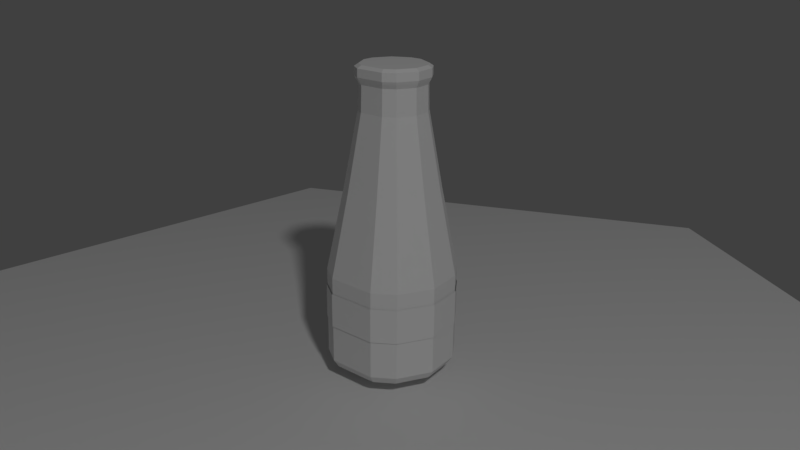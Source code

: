# Source: bottleMaple.blend  (saved by Blender 2.77.0; exported with 4.5.12 LTS)
import bpy
from mathutils import Matrix  # noqa: F401  (used for matrix-valued properties, if any)

bpy.ops.wm.read_factory_settings(use_empty=True)
scene = bpy.context.scene
scene.name = 'Scene'

# ---- collections
col_collection_1 = bpy.data.collections.new('Collection 1'); scene.collection.children.link(col_collection_1)

# ---- materials (node trees are filled in below, after node groups)
mat_material = bpy.data.materials.new('Material')
mat_material.alpha_threshold = 0.0
mat_material.use_transparent_shadow = False
mat_material.roughness = 0.5
mat_material_001 = bpy.data.materials.new('Material.001')
mat_material_001.alpha_threshold = 0.0
mat_material_001.use_transparent_shadow = False
mat_material_001.roughness = 0.5

# ---- material node trees

# ---- world
world_world = bpy.data.worlds.new('World'); scene.world = world_world
world_world.color = (0.05088, 0.05088, 0.05088)
world_world.use_sun_shadow = False
world_world.sun_shadow_jitter_overblur = 0.0
world_world.cycles.sampling_method = 'MANUAL'

# ---- cameras
cam_camera = bpy.data.cameras.new('Camera')
cam_camera.clip_end = 100.0
cam_camera.lens = 35.0
cam_camera.sensor_width = 32.0
cam_camera.sensor_height = 18.0
cam_camera.ortho_scale = 7.314
cam_camera.dof.focus_distance = 0.0
cam_camera.dof.aperture_fstop = 128.0

# ---- lights
light_lamp = bpy.data.lights.new('Lamp', 'POINT')
light_lamp.transmission_factor = 0.0
light_lamp.cutoff_distance = 30.0
light_lamp.energy = 100.0
light_lamp.shadow_buffer_clip_start = 1.001
light_lamp.shadow_soft_size = 0.1
light_lamp.shadow_maximum_resolution = 0.006
light_lamp.use_absolute_resolution = True

# ---- meshes
me_cylinder_001 = bpy.data.meshes.new('Cylinder.001')
me_cylinder_001.from_pydata([(-0.01368, 0.3501, -1.092), (-0.01626, 0.2052, 0.635), (0.1855, 0.2897, -1.092), (0.1039, 0.1687, 0.635), (0.2804, 0.1948, -1.092), (0.1572, 0.1154, 0.635), (0.3347, -0.07806, -1.092), (0.1906, -0.05286, 0.635), (0.2833, -0.202, -1.092), (0.1618, -0.1225, 0.635), (0.1211, -0.3351, -1.092), (0.06274, -0.2038, 0.635), (-0.0121, -0.3616, -1.092), (-0.01376, -0.219, 0.635), (-0.2113, -0.3012, -1.092), (-0.1339, -0.1826, 0.635), (-0.3433, -0.1403, -1.092), (-0.2135, -0.08554, 0.635), (-0.3698, -0.007087, -1.092), (-0.2287, -0.009043, 0.635), (-0.3089, 0.1937, -1.092), (-0.1915, 0.1136, 0.635), (-0.2128, 0.2897, -1.092), (-0.1364, 0.1687, 0.635), (-0.01368, 0.3828, -1.042), (0.2021, 0.3174, -1.042), (0.3092, 0.2102, -1.042), (0.3672, -0.08126, -1.042), (0.3092, -0.2212, -1.042), (0.1349, -0.3643, -1.042), (-0.01368, -0.3938, -1.042), (-0.2294, -0.3284, -1.042), (-0.3724, -0.1541, -1.042), (-0.402, -0.005505, -1.042), (-0.3366, 0.2102, -1.042), (-0.2294, 0.3174, -1.042), (0.09275, 0.158, 0.6091), (-0.01755, 0.1915, 0.6091), (0.1475, 0.1032, 0.6091), (0.1772, -0.04579, 0.6091), (0.1475, -0.1174, 0.6091), (0.05842, -0.1905, 0.6091), (-0.01755, -0.2056, 0.6091), (-0.1278, -0.1721, 0.6091), (-0.201, -0.08303, 0.6091), (-0.2161, -0.007059, 0.6091), (-0.1826, 0.1032, 0.6091), (-0.1278, 0.158, 0.6091), (-0.01609, 0.2122, 0.6502), (0.108, 0.1746, 0.6502), (0.1631, 0.1195, 0.6502), (0.1976, -0.05432, 0.6502), (0.1678, -0.1263, 0.6502), (0.06551, -0.2102, 0.6502), (-0.01351, -0.2259, 0.6502), (-0.1376, -0.1883, 0.6502), (-0.2198, -0.08808, 0.6502), (-0.2356, -0.009056, 0.6502), (-0.1971, 0.1176, 0.6502), (-0.1402, 0.1746, 0.6502), (-0.01609, 0.2122, 0.6996), (0.108, 0.1746, 0.6996), (0.1631, 0.1195, 0.6996), (0.1976, -0.05432, 0.6996), (0.1678, -0.1263, 0.6996), (0.06551, -0.2102, 0.6996), (-0.01351, -0.2259, 0.6996), (-0.1376, -0.1883, 0.6996), (-0.2198, -0.08808, 0.6996), (-0.2356, -0.009056, 0.6996), (-0.1971, 0.1176, 0.6996), (-0.1402, 0.1746, 0.6996), (-0.0167, 0.1875, 0.7151), (0.09348, 0.154, 0.7151), (0.1424, 0.1052, 0.7151), (0.1731, -0.0492, 0.7151), (0.1466, -0.1131, 0.7151), (0.05576, -0.1876, 0.7151), (-0.0144, -0.2016, 0.7151), (-0.1246, -0.1682, 0.7151), (-0.1976, -0.07917, 0.7151), (-0.2116, -0.009009, 0.7151), (-0.1775, 0.1035, 0.7151), (-0.1269, 0.154, 0.7151), (-0.01435, 0.3222, -1.062), (-0.2317, 0.321, -0.8132), (0.1693, 0.2665, -1.062), (-0.3401, 0.2127, -0.8132), (0.2569, 0.179, -1.062), (-0.4062, -0.005463, -0.8132), (0.3069, -0.07269, -1.062), (-0.3764, -0.1557, -0.8132), (0.2596, -0.187, -1.062), (-0.2317, -0.332, -0.8132), (0.11, -0.3098, -1.062), (-0.01358, -0.3981, -0.8132), (-0.0129, -0.3342, -1.062), (0.1367, -0.3682, -0.8132), (-0.1966, -0.2785, -1.062), (0.3129, -0.2236, -0.8132), (-0.3184, -0.1301, -1.062), (0.3715, -0.08207, -0.8132), (-0.3428, -0.007235, -1.062), (0.3129, 0.2127, -0.8132), (-0.2866, 0.1779, -1.062), (0.2046, 0.321, -0.8132), (-0.198, 0.2665, -1.062), (-0.01358, 0.3872, -0.8132), (-0.01435, 0.3524, -1.015), (0.1846, 0.292, -1.015), (0.2834, 0.1932, -1.015), (0.3369, -0.07565, -1.015), (0.2834, -0.2048, -1.015), (0.1227, -0.3367, -1.015), (-0.01435, -0.3639, -1.015), (-0.2133, -0.3036, -1.015), (-0.3452, -0.1428, -1.015), (-0.3725, -0.005776, -1.015), (-0.3121, 0.1932, -1.015), (-0.2133, 0.292, -1.015), (0.1696, 0.2699, -0.4867), (-0.01468, 0.3258, -0.4867), (0.2612, 0.1784, -0.4867), (0.3107, -0.07062, -0.4867), (0.2612, -0.1902, -0.4867), (0.1123, -0.3124, -0.4867), (-0.01468, -0.3376, -0.4867), (-0.199, -0.2817, -0.4867), (-0.3212, -0.1329, -0.4867), (-0.3464, -0.005904, -0.4867), (-0.2905, 0.1784, -0.4867), (-0.199, 0.2699, -0.4867), (0.2046, 0.321, -0.6031), (-0.01358, 0.3872, -0.6031), (0.3129, 0.2127, -0.6031), (0.3715, -0.08207, -0.6031), (0.3129, -0.2236, -0.6031), (0.1367, -0.3682, -0.6031), (-0.01358, -0.3981, -0.6031), (-0.2317, -0.332, -0.6031), (-0.3764, -0.1557, -0.6031), (-0.4062, -0.005463, -0.6031), (-0.3401, 0.2127, -0.6031), (-0.2317, 0.321, -0.6031), (-0.01368, 0.3828, -0.5057), (0.2021, 0.3174, -0.5057), (0.3092, 0.2102, -0.5057), (0.3672, -0.08126, -0.5057), (0.3092, -0.2212, -0.5057), (0.1349, -0.3643, -0.5057), (-0.01368, -0.3938, -0.5057), (-0.2294, -0.3284, -0.5057), (-0.3724, -0.1541, -0.5057), (-0.402, -0.005505, -0.5057), (-0.3366, 0.2102, -0.5057), (-0.2294, 0.3174, -0.5057), (-0.01755, 0.1915, 0.579), (0.09275, 0.158, 0.579), (0.1475, 0.1032, 0.579), (0.1772, -0.04579, 0.579), (0.1475, -0.1174, 0.579), (0.05842, -0.1905, 0.579), (-0.01755, -0.2056, 0.579), (-0.1278, -0.1721, 0.579), (-0.201, -0.08303, 0.579), (-0.2161, -0.007059, 0.579), (-0.1826, 0.1032, 0.579), (-0.1278, 0.158, 0.579), (0.09422, 0.1604, 0.4554), (0.1498, 0.1048, 0.4554), (0.1799, -0.04642, 0.4554), (0.1498, -0.119, 0.4554), (0.0594, -0.1932, 0.4554), (-0.01769, -0.2086, 0.4554), (-0.1296, -0.1746, 0.4554), (-0.2038, -0.08421, 0.4554), (-0.2191, -0.007118, 0.4554), (-0.1852, 0.1048, 0.4554), (-0.1296, 0.1604, 0.4554), (-0.01769, 0.1943, 0.4554), (0.1422, 0.2304, -0.0007901), (0.2208, 0.1518, -0.0007901), (0.2634, -0.06206, -0.0007901), (0.2208, -0.1648, -0.0007901), (0.09296, -0.2697, -0.0007901), (-0.01608, -0.2914, -0.0007901), (-0.1744, -0.2434, -0.0007901), (-0.2793, -0.1155, -0.0007901), (-0.301, -0.006472, -0.0007901), (-0.253, 0.1518, -0.0007901), (-0.1744, 0.2304, -0.0007901), (-0.01608, 0.2785, -0.0007901), (0.1058, 0.1773, -0.01451), (-0.01729, 0.2146, -0.01451), (0.1669, 0.1161, -0.01451), (0.2, -0.05018, -0.01451), (0.1669, -0.13, -0.01451), (0.06749, -0.2116, -0.01451), (-0.01729, -0.2285, -0.01451), (-0.1404, -0.1912, -0.01451), (-0.222, -0.09174, -0.01451), (-0.2388, -0.006957, -0.01451), (-0.2015, 0.1161, -0.01451), (-0.1404, 0.1773, -0.01451)], [], [(154, 155, 35, 34), (148, 149, 29, 28), (152, 153, 33, 32), (155, 144, 24, 35), (150, 151, 31, 30), (153, 154, 34, 33), (146, 147, 27, 26), (149, 150, 30, 29), (151, 152, 32, 31), (145, 146, 26, 25), (144, 145, 25, 24), (15, 13, 54, 55), (147, 148, 28, 27), (0, 2, 4, 6, 8, 10, 12, 14, 16, 18, 20, 22), (2, 0, 24, 25), (4, 2, 25, 26), (6, 4, 26, 27), (8, 6, 27, 28), (10, 8, 28, 29), (12, 10, 29, 30), (14, 12, 30, 31), (16, 14, 31, 32), (18, 16, 32, 33), (20, 18, 33, 34), (22, 20, 34, 35), (0, 22, 35, 24), (1, 3, 36, 37), (3, 5, 38, 36), (5, 7, 39, 38), (7, 9, 40, 39), (9, 11, 41, 40), (11, 13, 42, 41), (13, 15, 43, 42), (15, 17, 44, 43), (17, 19, 45, 44), (19, 21, 46, 45), (21, 23, 47, 46), (23, 1, 37, 47), (55, 54, 66, 67), (9, 7, 51, 52), (23, 21, 58, 59), (3, 1, 48, 49), (17, 15, 55, 56), (11, 9, 52, 53), (1, 23, 59, 48), (5, 3, 49, 50), (19, 17, 56, 57), (13, 11, 53, 54), (7, 5, 50, 51), (21, 19, 57, 58), (70, 69, 81, 82), (52, 51, 63, 64), (59, 58, 70, 71), (49, 48, 60, 61), (56, 55, 67, 68), (53, 52, 64, 65), (48, 59, 71, 60), (50, 49, 61, 62), (57, 56, 68, 69), (54, 53, 65, 66), (51, 50, 62, 63), (58, 57, 69, 70), (72, 83, 82, 81, 80, 79, 78, 77, 76, 75, 74, 73), (67, 66, 78, 79), (64, 63, 75, 76), (71, 70, 82, 83), (61, 60, 72, 73), (68, 67, 79, 80), (65, 64, 76, 77), (60, 71, 83, 72), (62, 61, 73, 74), (69, 68, 80, 81), (66, 65, 77, 78), (63, 62, 74, 75), (130, 131, 119, 118), (124, 125, 113, 112), (128, 129, 117, 116), (131, 121, 108, 119), (126, 127, 115, 114), (129, 130, 118, 117), (122, 123, 111, 110), (125, 126, 114, 113), (127, 128, 116, 115), (120, 122, 110, 109), (121, 120, 109, 108), (123, 124, 112, 111), (84, 86, 88, 90, 92, 94, 96, 98, 100, 102, 104, 106), (86, 84, 108, 109), (88, 86, 109, 110), (90, 88, 110, 111), (92, 90, 111, 112), (94, 92, 112, 113), (96, 94, 113, 114), (98, 96, 114, 115), (100, 98, 115, 116), (102, 100, 116, 117), (104, 102, 117, 118), (106, 104, 118, 119), (84, 106, 119, 108), (133, 132, 105, 107), (139, 140, 91, 93), (137, 138, 95, 97), (134, 135, 101, 103), (141, 142, 87, 89), (138, 139, 93, 95), (143, 133, 107, 85), (140, 141, 89, 91), (136, 137, 97, 99), (142, 143, 85, 87), (131, 130, 202, 203), (132, 134, 103, 105), (135, 136, 99, 101), (182, 183, 148, 147), (191, 180, 145, 144), (180, 181, 146, 145), (186, 187, 152, 151), (184, 185, 150, 149), (181, 182, 147, 146), (188, 189, 154, 153), (185, 186, 151, 150), (190, 191, 144, 155), (187, 188, 153, 152), (183, 184, 149, 148), (189, 190, 155, 154), (46, 47, 167, 166), (40, 41, 161, 160), (44, 45, 165, 164), (47, 37, 156, 167), (42, 43, 163, 162), (45, 46, 166, 165), (38, 39, 159, 158), (41, 42, 162, 161), (43, 44, 164, 163), (36, 38, 158, 157), (37, 36, 157, 156), (39, 40, 160, 159), (166, 167, 178, 177), (160, 161, 172, 171), (164, 165, 176, 175), (167, 156, 179, 178), (162, 163, 174, 173), (165, 166, 177, 176), (158, 159, 170, 169), (161, 162, 173, 172), (163, 164, 175, 174), (157, 158, 169, 168), (156, 157, 168, 179), (159, 160, 171, 170), (177, 178, 190, 189), (171, 172, 184, 183), (175, 176, 188, 187), (178, 179, 191, 190), (173, 174, 186, 185), (176, 177, 189, 188), (169, 170, 182, 181), (172, 173, 185, 184), (174, 175, 187, 186), (168, 169, 181, 180), (179, 168, 180, 191), (170, 171, 183, 182), (192, 193, 203, 202, 201, 200, 199, 198, 197, 196, 195, 194), (122, 120, 192, 194), (130, 129, 201, 202), (120, 121, 193, 192), (129, 128, 200, 201), (128, 127, 199, 200), (127, 126, 198, 199), (126, 125, 197, 198), (125, 124, 196, 197), (124, 123, 195, 196), (121, 131, 203, 193), (123, 122, 194, 195)])
_uv = me_cylinder_001.uv_layers.new(name='UVMap')
_uv.uv.foreach_set('vector', [0.5696, 0.4136, 0.5409, 0.4092, 0.5409, 0.2997, 0.5696, 0.3041, 0.5815, 0.1248, 0.6492, 0.121, 0.6492, 0.2305, 0.5815, 0.2343, 0.6889, 0.4173, 0.6373, 0.4173, 0.6373, 0.3078, 0.6889, 0.3078, 0.529, 0.1414, 0.474, 0.1487, 0.474, 0.03962, 0.529, 0.03235, 0.7008, 0.121, 0.7685, 0.1248, 0.7685, 0.2343, 0.7008, 0.2305, 0.6373, 0.4173, 0.5696, 0.4136, 0.5696, 0.3041, 0.6373, 0.3078, 0.3494, 0.1485, 0.2861, 0.1377, 0.2861, 0.02869, 0.3494, 0.03941, 0.6492, 0.121, 0.7008, 0.121, 0.7008, 0.2305, 0.6492, 0.2305, 0.7566, 0.4136, 0.6889, 0.4173, 0.6889, 0.3078, 0.7566, 0.3041, 0.3985, 0.1506, 0.3494, 0.1485, 0.3494, 0.03941, 0.3985, 0.04152, 0.474, 0.1487, 0.3985, 0.1506, 0.3985, 0.04152, 0.474, 0.03962, 0.3238, 0.7926, 0.3195, 0.8464, 0.3116, 0.8457, 0.316, 0.7901, 0.5528, 0.1292, 0.5815, 0.1248, 0.5815, 0.2343, 0.5528, 0.2387, 0.1546, 0.2861, 0.2171, 0.3185, 0.2425, 0.3554, 0.2425, 0.4472, 0.2171, 0.4841, 0.1541, 0.5167, 0.1078, 0.5167, 0.04531, 0.4843, 0.0119, 0.4237, 0.0119, 0.3789, 0.04558, 0.3178, 0.08405, 0.2929, 0.3992, 0.02345, 0.4689, 0.02169, 0.474, 0.03962, 0.3985, 0.04152, 0.3557, 0.02157, 0.3992, 0.02345, 0.3985, 0.04152, 0.3494, 0.03941, 0.2965, 0.01154, 0.3557, 0.02157, 0.3494, 0.03941, 0.2861, 0.02869, 0.5888, 0.2518, 0.5635, 0.2557, 0.5528, 0.2387, 0.5815, 0.2343, 0.6518, 0.2483, 0.5888, 0.2518, 0.5815, 0.2343, 0.6492, 0.2305, 0.6981, 0.2483, 0.6518, 0.2483, 0.6492, 0.2305, 0.7008, 0.2305, 0.7606, 0.2517, 0.6981, 0.2483, 0.7008, 0.2305, 0.7685, 0.2343, 0.6862, 0.2901, 0.7487, 0.2867, 0.7566, 0.3041, 0.6889, 0.3078, 0.64, 0.2901, 0.6862, 0.2901, 0.6889, 0.3078, 0.6373, 0.3078, 0.5769, 0.2866, 0.64, 0.2901, 0.6373, 0.3078, 0.5696, 0.3041, 0.5512, 0.2827, 0.5769, 0.2866, 0.5696, 0.3041, 0.5409, 0.2997, 0.4689, 0.02169, 0.5196, 0.01498, 0.529, 0.03235, 0.474, 0.03962, 0.1589, 0.2388, 0.2142, 0.2101, 0.2338, 0.2281, 0.1665, 0.2631, 0.2142, 0.2101, 0.2351, 0.1796, 0.2623, 0.1866, 0.2338, 0.2281, 0.2351, 0.1796, 0.2351, 0.0961, 0.2623, 0.08846, 0.2623, 0.1866, 0.2351, 0.0961, 0.2142, 0.06556, 0.2338, 0.04683, 0.2623, 0.08846, 0.2142, 0.06556, 0.1578, 0.03606, 0.1665, 0.01163, 0.2338, 0.04683, 0.1578, 0.03606, 0.1188, 0.03599, 0.1152, 0.01154, 0.1665, 0.01163, 0.1188, 0.03599, 0.06356, 0.06469, 0.04789, 0.0465, 0.1152, 0.01154, 0.06356, 0.06469, 0.03402, 0.1185, 0.0119, 0.1121, 0.04789, 0.0465, 0.03402, 0.1185, 0.03402, 0.1565, 0.0119, 0.1621, 0.0119, 0.1121, 0.03402, 0.1565, 0.06417, 0.2115, 0.04789, 0.2278, 0.0119, 0.1621, 0.06417, 0.2115, 0.09655, 0.2327, 0.09054, 0.2556, 0.04789, 0.2278, 0.09655, 0.2327, 0.1589, 0.2388, 0.1665, 0.2631, 0.09054, 0.2556, 0.316, 0.7901, 0.3116, 0.8457, 0.2869, 0.8452, 0.2913, 0.7896, 0.3208, 0.9394, 0.3238, 0.9598, 0.316, 0.9629, 0.313, 0.9418, 0.4346, 0.7839, 0.4316, 0.8051, 0.4238, 0.8028, 0.4269, 0.781, 0.3636, 0.8715, 0.3663, 0.9315, 0.3583, 0.9332, 0.3556, 0.8711, 0.4304, 0.8981, 0.4346, 0.9519, 0.4269, 0.9545, 0.4225, 0.8989, 0.3187, 0.8843, 0.3208, 0.9394, 0.313, 0.9418, 0.3108, 0.8849, 0.3663, 0.9315, 0.3732, 0.9752, 0.3654, 0.9782, 0.3583, 0.9332, 0.3646, 0.8365, 0.3636, 0.8715, 0.3556, 0.8711, 0.3566, 0.835, 0.4296, 0.8602, 0.4304, 0.8981, 0.4225, 0.8989, 0.4217, 0.8597, 0.3195, 0.8464, 0.3187, 0.8843, 0.3108, 0.8849, 0.3116, 0.8457, 0.3732, 0.7842, 0.3646, 0.8365, 0.3566, 0.835, 0.3654, 0.781, 0.4316, 0.8051, 0.4296, 0.8602, 0.4217, 0.8597, 0.4238, 0.8028, 0.0442, 0.9492, 0.01306, 0.8924, 0.02397, 0.8903, 0.05163, 0.9407, 0.313, 0.9418, 0.316, 0.9629, 0.2913, 0.9624, 0.2883, 0.9413, 0.4269, 0.781, 0.4238, 0.8028, 0.3991, 0.8033, 0.4022, 0.7814, 0.3556, 0.8711, 0.3583, 0.9332, 0.3338, 0.9336, 0.331, 0.8715, 0.4225, 0.8989, 0.4269, 0.9545, 0.4022, 0.955, 0.3978, 0.8994, 0.3108, 0.8849, 0.313, 0.9418, 0.2883, 0.9413, 0.2861, 0.8844, 0.3583, 0.9332, 0.3654, 0.9782, 0.3409, 0.9786, 0.3338, 0.9336, 0.3566, 0.835, 0.3556, 0.8711, 0.331, 0.8715, 0.3321, 0.8354, 0.4217, 0.8597, 0.4225, 0.8989, 0.3978, 0.8994, 0.397, 0.8602, 0.3116, 0.8457, 0.3108, 0.8849, 0.2861, 0.8844, 0.2869, 0.8452, 0.3654, 0.781, 0.3566, 0.835, 0.3321, 0.8354, 0.3409, 0.7813, 0.4238, 0.8028, 0.4217, 0.8597, 0.397, 0.8602, 0.3991, 0.8033, 0.1385, 0.9657, 0.08132, 0.9601, 0.05163, 0.9407, 0.02397, 0.8903, 0.02397, 0.8554, 0.05106, 0.8061, 0.1018, 0.7797, 0.1375, 0.7798, 0.1892, 0.8069, 0.2084, 0.8349, 0.2084, 0.9115, 0.1892, 0.9394, 0.04357, 0.7975, 0.1007, 0.7679, 0.1018, 0.7797, 0.05106, 0.8061, 0.1992, 0.7984, 0.2208, 0.83, 0.2084, 0.8349, 0.1892, 0.8069, 0.07765, 0.9711, 0.0442, 0.9492, 0.05163, 0.9407, 0.08132, 0.9601, 0.1992, 0.9477, 0.1421, 0.9774, 0.1385, 0.9657, 0.1892, 0.9394, 0.01306, 0.8531, 0.04357, 0.7975, 0.05106, 0.8061, 0.02397, 0.8554, 0.1409, 0.768, 0.1992, 0.7984, 0.1892, 0.8069, 0.1375, 0.7798, 0.1421, 0.9774, 0.07765, 0.9711, 0.08132, 0.9601, 0.1385, 0.9657, 0.2208, 0.9163, 0.1992, 0.9477, 0.1892, 0.9394, 0.2084, 0.9115, 0.01306, 0.8924, 0.01306, 0.8531, 0.02397, 0.8554, 0.02397, 0.8903, 0.1007, 0.7679, 0.1409, 0.768, 0.1375, 0.7798, 0.1018, 0.7797, 0.2208, 0.83, 0.2208, 0.9163, 0.2084, 0.9115, 0.2084, 0.8349, 0.5673, 0.7717, 0.5409, 0.7676, 0.5409, 0.5656, 0.5673, 0.5697, 0.9361, 0.7717, 0.8737, 0.7751, 0.8737, 0.5731, 0.9361, 0.5697, 0.6774, 0.7751, 0.6298, 0.7751, 0.6298, 0.5731, 0.6774, 0.5731, 0.2861, 0.5462, 0.3368, 0.5395, 0.3368, 0.7406, 0.2861, 0.7474, 0.8261, 0.7751, 0.7636, 0.7717, 0.7636, 0.5697, 0.8261, 0.5731, 0.6298, 0.7751, 0.5673, 0.7717, 0.5673, 0.5697, 0.6298, 0.5731, 0.4518, 0.5397, 0.5101, 0.5496, 0.5101, 0.7507, 0.4518, 0.7408, 0.8737, 0.7751, 0.8261, 0.7751, 0.8261, 0.5731, 0.8737, 0.5731, 0.7398, 0.7717, 0.6774, 0.7751, 0.6774, 0.5731, 0.7398, 0.5697, 0.4064, 0.5378, 0.4518, 0.5397, 0.4518, 0.7408, 0.4064, 0.7389, 0.3368, 0.5395, 0.4064, 0.5378, 0.4064, 0.7389, 0.3368, 0.7406, 0.9626, 0.7676, 0.9361, 0.7717, 0.9361, 0.5697, 0.9626, 0.5656, 0.1435, 0.5398, 0.2012, 0.5697, 0.2246, 0.6036, 0.2246, 0.6884, 0.2012, 0.7223, 0.143, 0.7525, 0.1004, 0.7525, 0.04272, 0.7226, 0.0119, 0.6667, 0.0119, 0.6253, 0.04296, 0.569, 0.07844, 0.546, 0.4058, 0.7556, 0.3416, 0.7572, 0.3368, 0.7406, 0.4064, 0.7389, 0.446, 0.7573, 0.4058, 0.7556, 0.4064, 0.7389, 0.4518, 0.7408, 0.5006, 0.7665, 0.446, 0.7573, 0.4518, 0.7408, 0.5101, 0.7507, 0.9293, 0.5535, 0.9528, 0.5499, 0.9626, 0.5656, 0.9361, 0.5697, 0.8712, 0.5567, 0.9293, 0.5535, 0.9361, 0.5697, 0.8737, 0.5731, 0.8286, 0.5567, 0.8712, 0.5567, 0.8737, 0.5731, 0.8261, 0.5731, 0.7709, 0.5536, 0.8286, 0.5567, 0.8261, 0.5731, 0.7636, 0.5697, 0.6749, 0.5567, 0.7326, 0.5536, 0.7398, 0.5697, 0.6774, 0.5731, 0.6323, 0.5567, 0.6749, 0.5567, 0.6774, 0.5731, 0.6298, 0.5731, 0.5741, 0.5536, 0.6323, 0.5567, 0.6298, 0.5731, 0.5673, 0.5697, 0.5504, 0.5499, 0.5741, 0.5536, 0.5673, 0.5697, 0.5409, 0.5656, 0.3416, 0.7572, 0.2948, 0.7634, 0.2861, 0.7474, 0.3368, 0.7406, 0.7955, 0.1969, 0.7923, 0.123, 0.8631, 0.1219, 0.8663, 0.1959, 0.907, 0.4514, 0.9017, 0.3851, 0.9728, 0.3836, 0.9781, 0.4499, 0.8985, 0.1284, 0.8997, 0.07782, 0.9708, 0.07928, 0.9697, 0.1298, 0.7937, 0.07475, 0.8039, 0.01261, 0.8747, 0.01154, 0.8646, 0.07368, 0.9006, 0.3345, 0.903, 0.2681, 0.9741, 0.2666, 0.9717, 0.333, 0.8997, 0.07782, 0.905, 0.01154, 0.9761, 0.013, 0.9708, 0.07928, 0.8039, 0.2507, 0.7955, 0.1969, 0.8663, 0.1959, 0.8747, 0.2496, 0.9017, 0.3851, 0.9006, 0.3345, 0.9717, 0.333, 0.9728, 0.3836, 0.901, 0.1948, 0.8985, 0.1284, 0.9697, 0.1298, 0.9721, 0.1963, 0.903, 0.2681, 0.907, 0.2399, 0.9781, 0.2384, 0.9741, 0.2666, 0.5409, 0.7676, 0.5673, 0.7717, 0.5673, 0.7717, 0.5409, 0.7676, 0.7923, 0.123, 0.7937, 0.07475, 0.8646, 0.07368, 0.8631, 0.1219, 0.905, 0.223, 0.901, 0.1948, 0.9721, 0.1963, 0.9761, 0.2245, 0.5528, 0.1155, 0.5815, 0.1111, 0.5815, 0.1248, 0.5528, 0.1292, 0.474, 0.1623, 0.3985, 0.1642, 0.3985, 0.1506, 0.474, 0.1487, 0.3985, 0.1642, 0.3494, 0.1621, 0.3494, 0.1485, 0.3985, 0.1506, 0.7566, 0.4273, 0.6889, 0.431, 0.6889, 0.4173, 0.7566, 0.4136, 0.6492, 0.1074, 0.7008, 0.1074, 0.7008, 0.121, 0.6492, 0.121, 0.3494, 0.1621, 0.2861, 0.1514, 0.2861, 0.1377, 0.3494, 0.1485, 0.6373, 0.431, 0.5696, 0.4273, 0.5696, 0.4136, 0.6373, 0.4173, 0.7008, 0.1074, 0.7685, 0.1111, 0.7685, 0.1248, 0.7008, 0.121, 0.529, 0.155, 0.474, 0.1623, 0.474, 0.1487, 0.529, 0.1414, 0.6889, 0.431, 0.6373, 0.431, 0.6373, 0.4173, 0.6889, 0.4173, 0.5815, 0.1111, 0.6492, 0.1074, 0.6492, 0.121, 0.5815, 0.1248, 0.5696, 0.4273, 0.5409, 0.4229, 0.5409, 0.4092, 0.5696, 0.4136, 0.5696, 0.5231, 0.5409, 0.5187, 0.5409, 0.464, 0.5696, 0.4684, 0.5815, 0.01527, 0.6492, 0.01154, 0.6492, 0.06629, 0.5815, 0.07002, 0.6889, 0.5268, 0.6373, 0.5268, 0.6373, 0.4721, 0.6889, 0.4721, 0.529, 0.2504, 0.474, 0.2577, 0.474, 0.2032, 0.529, 0.1959, 0.7008, 0.01154, 0.7685, 0.01527, 0.7685, 0.07002, 0.7008, 0.06629, 0.6373, 0.5268, 0.5696, 0.5231, 0.5696, 0.4684, 0.6373, 0.4721, 0.3494, 0.2575, 0.2861, 0.2468, 0.2861, 0.1923, 0.3494, 0.203, 0.6492, 0.01154, 0.7008, 0.01154, 0.7008, 0.06629, 0.6492, 0.06629, 0.7566, 0.5231, 0.6889, 0.5268, 0.6889, 0.4721, 0.7566, 0.4684, 0.3985, 0.2596, 0.3494, 0.2575, 0.3494, 0.203, 0.3985, 0.2051, 0.474, 0.2577, 0.3985, 0.2596, 0.3985, 0.2051, 0.474, 0.2032, 0.5528, 0.01969, 0.5815, 0.01527, 0.5815, 0.07002, 0.5528, 0.07444, 0.5696, 0.4684, 0.5409, 0.464, 0.5409, 0.4366, 0.5696, 0.441, 0.5815, 0.07002, 0.6492, 0.06629, 0.6492, 0.09366, 0.5815, 0.09739, 0.6889, 0.4721, 0.6373, 0.4721, 0.6373, 0.4447, 0.6889, 0.4447, 0.529, 0.1959, 0.474, 0.2032, 0.474, 0.1759, 0.529, 0.1687, 0.7008, 0.06629, 0.7685, 0.07002, 0.7685, 0.09739, 0.7008, 0.09366, 0.6373, 0.4721, 0.5696, 0.4684, 0.5696, 0.441, 0.6373, 0.4447, 0.3494, 0.203, 0.2861, 0.1923, 0.2861, 0.165, 0.3494, 0.1757, 0.6492, 0.06629, 0.7008, 0.06629, 0.7008, 0.09366, 0.6492, 0.09366, 0.7566, 0.4684, 0.6889, 0.4721, 0.6889, 0.4447, 0.7566, 0.441, 0.3985, 0.2051, 0.3494, 0.203, 0.3494, 0.1757, 0.3985, 0.1778, 0.474, 0.2032, 0.3985, 0.2051, 0.3985, 0.1778, 0.474, 0.1759, 0.5528, 0.07444, 0.5815, 0.07002, 0.5815, 0.09739, 0.5528, 0.1018, 0.5696, 0.441, 0.5409, 0.4366, 0.5409, 0.4229, 0.5696, 0.4273, 0.5815, 0.09739, 0.6492, 0.09366, 0.6492, 0.1074, 0.5815, 0.1111, 0.6889, 0.4447, 0.6373, 0.4447, 0.6373, 0.431, 0.6889, 0.431, 0.529, 0.1687, 0.474, 0.1759, 0.474, 0.1623, 0.529, 0.155, 0.7008, 0.09366, 0.7685, 0.09739, 0.7685, 0.1111, 0.7008, 0.1074, 0.6373, 0.4447, 0.5696, 0.441, 0.5696, 0.4273, 0.6373, 0.431, 0.3494, 0.1757, 0.2861, 0.165, 0.2861, 0.1514, 0.3494, 0.1621, 0.6492, 0.09366, 0.7008, 0.09366, 0.7008, 0.1074, 0.6492, 0.1074, 0.7566, 0.441, 0.6889, 0.4447, 0.6889, 0.431, 0.7566, 0.4273, 0.3985, 0.1778, 0.3494, 0.1757, 0.3494, 0.1621, 0.3985, 0.1642, 0.474, 0.1759, 0.3985, 0.1778, 0.3985, 0.1642, 0.474, 0.1623, 0.5528, 0.1018, 0.5815, 0.09739, 0.5815, 0.1111, 0.5528, 0.1155, 0.4908, 0.4824, 0.4287, 0.5147, 0.3587, 0.5078, 0.3193, 0.4821, 0.2861, 0.4215, 0.2861, 0.3754, 0.3193, 0.3149, 0.3814, 0.2827, 0.4287, 0.2828, 0.4908, 0.3152, 0.5171, 0.3536, 0.5171, 0.4441, 0.4518, 0.5397, 0.4064, 0.5378, 0.4064, 0.5378, 0.4518, 0.5397, 0.5673, 0.7717, 0.6298, 0.7751, 0.6298, 0.7751, 0.5673, 0.7717, 0.4064, 0.5378, 0.3368, 0.5395, 0.3368, 0.5395, 0.4064, 0.5378, 0.6298, 0.7751, 0.6774, 0.7751, 0.6774, 0.7751, 0.6298, 0.7751, 0.6774, 0.7751, 0.7398, 0.7717, 0.7398, 0.7717, 0.6774, 0.7751, 0.7636, 0.7717, 0.8261, 0.7751, 0.8261, 0.7751, 0.7636, 0.7717, 0.8261, 0.7751, 0.8737, 0.7751, 0.8737, 0.7751, 0.8261, 0.7751, 0.8737, 0.7751, 0.9361, 0.7717, 0.9361, 0.7717, 0.8737, 0.7751, 0.9361, 0.7717, 0.9626, 0.7676, 0.9626, 0.7676, 0.9361, 0.7717, 0.3368, 0.5395, 0.2861, 0.5462, 0.2861, 0.5462, 0.3368, 0.5395, 0.5101, 0.5496, 0.4518, 0.5397, 0.4518, 0.5397, 0.5101, 0.5496])
me_cylinder_001.materials.append(mat_material)
me_cylinder_001.use_remesh_preserve_volume = False
me_cylinder_001.use_remesh_preserve_attributes = False
me_cylinder_001.use_mirror_vertex_groups = False
me_cylinder_001.update()
me_cylinder = bpy.data.meshes.new('Cylinder')
me_cylinder.from_pydata([(0.0, 0.0, -0.7071), (0.0, 0.0, 0.7071), (0.0, 1.0, -0.7071), (0.0, 1.0, 0.7071), (0.866, 0.5, -0.7071), (0.866, 0.5, 0.7071), (0.866, -0.5, -0.7071), (0.866, -0.5, 0.7071), (-8.742e-08, -1.0, -0.7071), (-8.742e-08, -1.0, 0.7071), (-0.866, -0.5, -0.7071), (-0.866, -0.5, 0.7071), (-0.866, 0.5, -0.7071), (-0.866, 0.5, 0.7071)], [], [(0, 2, 4), (1, 5, 3), (2, 3, 5, 4), (0, 4, 6), (1, 7, 5), (4, 5, 7, 6), (0, 6, 8), (1, 9, 7), (6, 7, 9, 8), (0, 8, 10), (1, 11, 9), (8, 9, 11, 10), (0, 10, 12), (1, 13, 11), (10, 11, 13, 12), (0, 12, 2), (1, 3, 13), (12, 13, 3, 2)])
_uv = me_cylinder.uv_layers.new(name='UVMap')
_uv.uv.foreach_set('vector', [0.75, 0.25, 0.5, 0.125, 0.75, 0.0, 0.25, 0.25, 0.25, 0.0, 0.5, 0.125, 0.8165, 0.625, 0.4082, 0.625, 0.4082, 0.875, 0.8165, 0.875, 0.75, 0.25, 0.75, 0.0, 1.0, 0.125, 0.25, 0.25, 0.0, 0.125, 0.25, 0.0, 1.721e-08, 0.875, 0.4082, 0.875, 0.4082, 0.625, 0.0, 0.625, 0.75, 0.25, 1.0, 0.125, 1.0, 0.375, 0.25, 0.25, 5.162e-08, 0.375, 0.0, 0.125, 0.0, 0.625, 0.4082, 0.625, 0.4082, 0.875, 6.883e-08, 0.875, 0.75, 0.25, 1.0, 0.375, 0.75, 0.5, 0.25, 0.25, 0.25, 0.5, 5.162e-08, 0.375, 6.883e-08, 0.875, 0.4082, 0.875, 0.4082, 0.625, 6.883e-08, 0.625, 0.75, 0.25, 0.75, 0.5, 0.5, 0.375, 0.25, 0.25, 0.5, 0.375, 0.25, 0.5, 0.8165, 0.625, 0.4082, 0.625, 0.4082, 0.875, 0.8165, 0.875, 0.75, 0.25, 0.5, 0.375, 0.5, 0.125, 0.25, 0.25, 0.5, 0.125, 0.5, 0.375, 0.8165, 0.875, 0.4082, 0.875, 0.4082, 0.625, 0.8165, 0.625])
me_cylinder.materials.append(mat_material_001)
me_cylinder.use_remesh_preserve_volume = False
me_cylinder.use_remesh_preserve_attributes = False
me_cylinder.use_mirror_vertex_groups = False
me_cylinder.update()

# ---- objects
ob_cylinder_001 = bpy.data.objects.new('Cylinder.001', me_cylinder_001)
ob_cylinder = bpy.data.objects.new('Cylinder', me_cylinder)
ob_lamp = bpy.data.objects.new('Lamp', light_lamp)
ob_camera = bpy.data.objects.new('Camera', cam_camera)

# ---- transforms, parenting, visibility, modifiers, constraints
ob_cylinder_001.location = (0.0, 0.0, 1.035)
ob_cylinder_001.rotation_euler = (0.0, -0.0, -1.658)
ob_cylinder_001.scale = (0.2765, 0.2765, 0.2765)
ob_cylinder_001.lineart.crease_threshold = 0.0
ob_cylinder.location = (0.0, 0.0, 0.0)
ob_cylinder.lineart.crease_threshold = 0.0
ob_lamp.location = (2.396, -1.209, 3.415)
ob_lamp.rotation_euler = (0.6503, 0.05522, 1.866)
ob_lamp.lock_rotations_4d = False
ob_lamp.empty_display_type = 'ARROWS'
ob_lamp.color = (0.0, 0.0, 0.0, 0.0)
ob_lamp.lineart.crease_threshold = 0.0
ob_camera.location = (0.9681, -0.9008, 1.476)
ob_camera.rotation_euler = (1.206, -0.009045, 0.8142)
ob_camera.lock_rotations_4d = False
ob_camera.empty_display_type = 'ARROWS'
ob_camera.color = (0.0, 0.0, 0.0, 0.0)
ob_camera.display_type = 'WIRE'
ob_camera.lineart.crease_threshold = 0.0

# ---- collection membership
col_collection_1.objects.link(ob_cylinder_001)
col_collection_1.objects.link(ob_cylinder)
col_collection_1.objects.link(ob_lamp)
col_collection_1.objects.link(ob_camera)

# ---- scene / render settings (as saved in the file)
scene.camera = ob_camera
scene.frame_start = 1; scene.frame_end = 250; scene.frame_set(1)
scene.render.engine = 'BLENDER_EEVEE_NEXT'
scene.render.resolution_percentage = 50
scene.render.dither_intensity = 0.0
scene.cycles.use_denoising = False
scene.cycles.samples = 128
scene.cycles.sampling_pattern = 'TABULATED_SOBOL'
scene.cycles.light_sampling_threshold = 0.0
scene.cycles.use_adaptive_sampling = False
scene.cycles.use_light_tree = False
scene.cycles.blur_glossy = 0.0
scene.cycles.sample_clamp_indirect = 0.0
scene.view_settings.view_transform = 'Standard'
bpy.context.view_layer.update()
